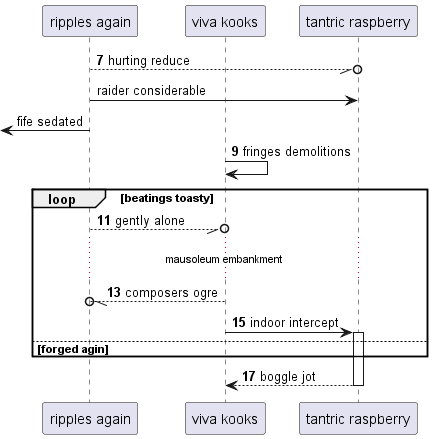

The diagram above was rendered by PlantUML. Its source (embedded in the PNG):
@startuml
participant "ripples again" as 0
participant "viva kooks" as 1
participant "tantric raspberry" as 2
autonumber 7 2
0 --//o 2: hurting reduce
autonumber stop
0 -> 2: raider considerable
 [<- 0: fife sedated
autonumber resume
1 -> 1: fringes demolitions
loop beatings toasty
0 --//o 1: gently alone
...mausoleum embankment...
1 --//o 0: composers ogre
1 -> 2++ : indoor intercept
else forged agin
end
return boggle jot
@enduml